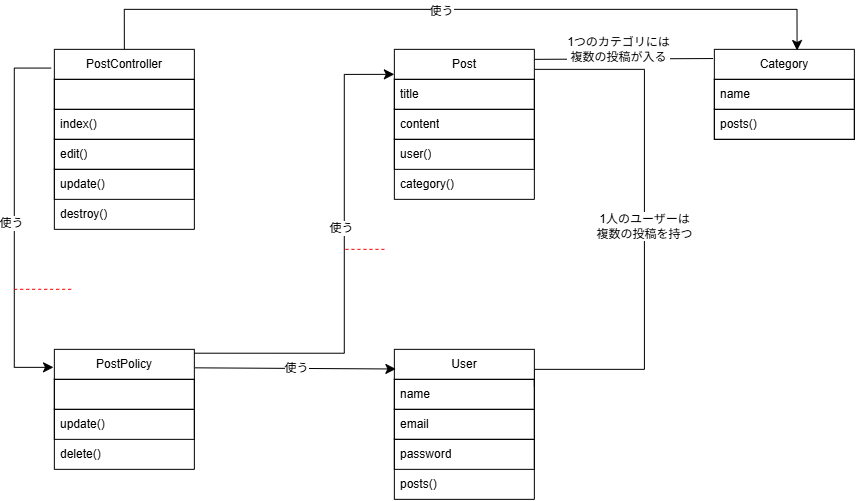

The diagram above was exported from draw.io. Its source (the exported page's mxGraphModel, read from the mxfile embedded in the PNG):
<mxGraphModel dx="2379" dy="1482" grid="1" gridSize="5" guides="1" tooltips="1" connect="1" arrows="1" fold="1" page="0" pageScale="1" pageWidth="827" pageHeight="1169" math="0" shadow="0">
  <root>
    <mxCell id="0" />
    <mxCell id="1" parent="0" />
    <mxCell id="Jo6atPnchkqDRjxGONis-164" edge="1" parent="1" style="edgeStyle=orthogonalEdgeStyle;rounded=0;orthogonalLoop=1;jettySize=auto;html=1;exitX=1;exitY=0.25;exitDx=0;exitDy=0;fontSize=12;startSize=8;endSize=8;entryX=1.003;entryY=0.136;entryDx=0;entryDy=0;entryPerimeter=0;endArrow=none;endFill=0;">
      <mxGeometry relative="1" as="geometry">
        <Array as="points">
          <mxPoint x="-520" y="-60" />
          <mxPoint x="-410" y="-60" />
          <mxPoint x="-410" y="-360" />
        </Array>
        <mxPoint x="-520" y="-42.9" as="sourcePoint" />
        <mxPoint x="-519.5799999999999" y="-360" as="targetPoint" />
      </mxGeometry>
    </mxCell>
    <mxCell id="Jo6atPnchkqDRjxGONis-165" connectable="0" parent="Jo6atPnchkqDRjxGONis-164" style="edgeLabel;html=1;align=center;verticalAlign=middle;resizable=0;points=[];fontSize=12;" value="1人のユーザーは&lt;div&gt;複数の投稿を持つ&lt;/div&gt;" vertex="1">
      <mxGeometry relative="1" x="0.1098" y="-2" as="geometry">
        <mxPoint x="-2" y="27" as="offset" />
      </mxGeometry>
    </mxCell>
    <mxCell id="Jo6atPnchkqDRjxGONis-114" parent="1" style="swimlane;fontStyle=0;childLayout=stackLayout;horizontal=1;startSize=30;horizontalStack=0;resizeParent=1;resizeParentMax=0;resizeLast=0;collapsible=1;marginBottom=0;whiteSpace=wrap;html=1;" value="User" vertex="1">
      <mxGeometry height="150" width="140" x="-660" y="-80" as="geometry" />
    </mxCell>
    <mxCell id="Jo6atPnchkqDRjxGONis-115" parent="Jo6atPnchkqDRjxGONis-114" style="text;strokeColor=default;fillColor=none;align=left;verticalAlign=middle;spacingLeft=4;spacingRight=4;overflow=hidden;points=[[0,0.5],[1,0.5]];portConstraint=eastwest;rotatable=0;whiteSpace=wrap;html=1;" value="name" vertex="1">
      <mxGeometry height="30" width="140" y="30" as="geometry" />
    </mxCell>
    <mxCell id="Jo6atPnchkqDRjxGONis-120" parent="Jo6atPnchkqDRjxGONis-114" style="text;strokeColor=default;fillColor=none;align=left;verticalAlign=middle;spacingLeft=4;spacingRight=4;overflow=hidden;points=[[0,0.5],[1,0.5]];portConstraint=eastwest;rotatable=0;whiteSpace=wrap;html=1;" value="email" vertex="1">
      <mxGeometry height="30" width="140" y="60" as="geometry" />
    </mxCell>
    <mxCell id="Jo6atPnchkqDRjxGONis-116" parent="Jo6atPnchkqDRjxGONis-114" style="text;strokeColor=default;fillColor=none;align=left;verticalAlign=middle;spacingLeft=4;spacingRight=4;overflow=hidden;points=[[0,0.5],[1,0.5]];portConstraint=eastwest;rotatable=0;whiteSpace=wrap;html=1;" value="password" vertex="1">
      <mxGeometry height="30" width="140" y="90" as="geometry" />
    </mxCell>
    <mxCell id="Jo6atPnchkqDRjxGONis-117" parent="Jo6atPnchkqDRjxGONis-114" style="text;strokeColor=none;fillColor=none;align=left;verticalAlign=middle;spacingLeft=4;spacingRight=4;overflow=hidden;points=[[0,0.5],[1,0.5]];portConstraint=eastwest;rotatable=0;whiteSpace=wrap;html=1;" value="posts()" vertex="1">
      <mxGeometry height="30" width="140" y="120" as="geometry" />
    </mxCell>
    <mxCell id="Jo6atPnchkqDRjxGONis-168" edge="1" parent="1" style="curved=1;rounded=0;orthogonalLoop=1;jettySize=auto;html=1;exitX=1;exitY=0;exitDx=0;exitDy=0;fontSize=12;startSize=8;endSize=8;entryX=-0.009;entryY=0.102;entryDx=0;entryDy=0;entryPerimeter=0;endArrow=none;endFill=0;" target="Jo6atPnchkqDRjxGONis-126">
      <mxGeometry relative="1" as="geometry">
        <mxPoint x="-520" y="-370" as="sourcePoint" />
        <mxPoint x="-395" y="-370" as="targetPoint" />
      </mxGeometry>
    </mxCell>
    <mxCell id="Jo6atPnchkqDRjxGONis-169" connectable="0" parent="Jo6atPnchkqDRjxGONis-168" style="edgeLabel;html=1;align=center;verticalAlign=middle;resizable=0;points=[];fontSize=12;" value="1つのカテゴリには&lt;div&gt;複数の投稿が入る&lt;/div&gt;" vertex="1">
      <mxGeometry relative="1" x="-0.0691" y="-1" as="geometry">
        <mxPoint y="-11" as="offset" />
      </mxGeometry>
    </mxCell>
    <mxCell id="Jo6atPnchkqDRjxGONis-121" parent="1" style="swimlane;fontStyle=0;childLayout=stackLayout;horizontal=1;startSize=30;horizontalStack=0;resizeParent=1;resizeParentMax=0;resizeLast=0;collapsible=1;marginBottom=0;whiteSpace=wrap;html=1;" value="Post" vertex="1">
      <mxGeometry height="150" width="140" x="-660" y="-380" as="geometry" />
    </mxCell>
    <mxCell id="Jo6atPnchkqDRjxGONis-122" parent="Jo6atPnchkqDRjxGONis-121" style="text;strokeColor=default;fillColor=none;align=left;verticalAlign=middle;spacingLeft=4;spacingRight=4;overflow=hidden;points=[[0,0.5],[1,0.5]];portConstraint=eastwest;rotatable=0;whiteSpace=wrap;html=1;" value="title" vertex="1">
      <mxGeometry height="30" width="140" y="30" as="geometry" />
    </mxCell>
    <mxCell id="Jo6atPnchkqDRjxGONis-123" parent="Jo6atPnchkqDRjxGONis-121" style="text;strokeColor=default;fillColor=none;align=left;verticalAlign=middle;spacingLeft=4;spacingRight=4;overflow=hidden;points=[[0,0.5],[1,0.5]];portConstraint=eastwest;rotatable=0;whiteSpace=wrap;html=1;" value="content" vertex="1">
      <mxGeometry height="30" width="140" y="60" as="geometry" />
    </mxCell>
    <mxCell id="Jo6atPnchkqDRjxGONis-124" parent="Jo6atPnchkqDRjxGONis-121" style="text;strokeColor=default;fillColor=none;align=left;verticalAlign=middle;spacingLeft=4;spacingRight=4;overflow=hidden;points=[[0,0.5],[1,0.5]];portConstraint=eastwest;rotatable=0;whiteSpace=wrap;html=1;" value="user()" vertex="1">
      <mxGeometry height="30" width="140" y="90" as="geometry" />
    </mxCell>
    <mxCell id="Jo6atPnchkqDRjxGONis-125" parent="Jo6atPnchkqDRjxGONis-121" style="text;strokeColor=none;fillColor=none;align=left;verticalAlign=middle;spacingLeft=4;spacingRight=4;overflow=hidden;points=[[0,0.5],[1,0.5]];portConstraint=eastwest;rotatable=0;whiteSpace=wrap;html=1;" value="category()" vertex="1">
      <mxGeometry height="30" width="140" y="120" as="geometry" />
    </mxCell>
    <mxCell id="Jo6atPnchkqDRjxGONis-126" parent="1" style="swimlane;fontStyle=0;childLayout=stackLayout;horizontal=1;startSize=30;horizontalStack=0;resizeParent=1;resizeParentMax=0;resizeLast=0;collapsible=1;marginBottom=0;whiteSpace=wrap;html=1;" value="Category" vertex="1">
      <mxGeometry height="90" width="140" x="-340" y="-380" as="geometry" />
    </mxCell>
    <mxCell id="Jo6atPnchkqDRjxGONis-127" parent="Jo6atPnchkqDRjxGONis-126" style="text;strokeColor=default;fillColor=none;align=left;verticalAlign=middle;spacingLeft=4;spacingRight=4;overflow=hidden;points=[[0,0.5],[1,0.5]];portConstraint=eastwest;rotatable=0;whiteSpace=wrap;html=1;" value="name" vertex="1">
      <mxGeometry height="30" width="140" y="30" as="geometry" />
    </mxCell>
    <mxCell id="Jo6atPnchkqDRjxGONis-128" parent="Jo6atPnchkqDRjxGONis-126" style="text;strokeColor=default;fillColor=none;align=left;verticalAlign=middle;spacingLeft=4;spacingRight=4;overflow=hidden;points=[[0,0.5],[1,0.5]];portConstraint=eastwest;rotatable=0;whiteSpace=wrap;html=1;" value="posts()" vertex="1">
      <mxGeometry height="30" width="140" y="60" as="geometry" />
    </mxCell>
    <mxCell id="Jo6atPnchkqDRjxGONis-172" edge="1" parent="1" source="Jo6atPnchkqDRjxGONis-131" style="edgeStyle=orthogonalEdgeStyle;rounded=0;orthogonalLoop=1;jettySize=auto;html=1;exitX=0.5;exitY=0;exitDx=0;exitDy=0;fontSize=12;startSize=8;endSize=8;entryX=0.591;entryY=0.013;entryDx=0;entryDy=0;entryPerimeter=0;" target="Jo6atPnchkqDRjxGONis-126">
      <mxGeometry relative="1" as="geometry">
        <Array as="points">
          <mxPoint x="-930" y="-420" />
          <mxPoint x="-257.3" y="-420" />
        </Array>
        <mxPoint x="-235" y="-475" as="targetPoint" />
      </mxGeometry>
    </mxCell>
    <mxCell id="Jo6atPnchkqDRjxGONis-173" connectable="0" parent="Jo6atPnchkqDRjxGONis-172" style="edgeLabel;html=1;align=center;verticalAlign=middle;resizable=0;points=[];fontSize=12;" value="使う" vertex="1">
      <mxGeometry relative="1" x="-0.0569" y="-3" as="geometry">
        <mxPoint x="1" y="-1" as="offset" />
      </mxGeometry>
    </mxCell>
    <mxCell id="Jo6atPnchkqDRjxGONis-131" parent="1" style="swimlane;fontStyle=0;childLayout=stackLayout;horizontal=1;startSize=30;horizontalStack=0;resizeParent=1;resizeParentMax=0;resizeLast=0;collapsible=1;marginBottom=0;whiteSpace=wrap;html=1;" value="PostController" vertex="1">
      <mxGeometry height="180" width="140" x="-1000" y="-380" as="geometry" />
    </mxCell>
    <mxCell id="Jo6atPnchkqDRjxGONis-132" parent="Jo6atPnchkqDRjxGONis-131" style="text;strokeColor=default;fillColor=none;align=left;verticalAlign=middle;spacingLeft=4;spacingRight=4;overflow=hidden;points=[[0,0.5],[1,0.5]];portConstraint=eastwest;rotatable=0;whiteSpace=wrap;html=1;" value="" vertex="1">
      <mxGeometry height="30" width="140" y="30" as="geometry" />
    </mxCell>
    <mxCell id="Jo6atPnchkqDRjxGONis-133" parent="Jo6atPnchkqDRjxGONis-131" style="text;strokeColor=default;fillColor=none;align=left;verticalAlign=middle;spacingLeft=4;spacingRight=4;overflow=hidden;points=[[0,0.5],[1,0.5]];portConstraint=eastwest;rotatable=0;whiteSpace=wrap;html=1;" value="index()" vertex="1">
      <mxGeometry height="30" width="140" y="60" as="geometry" />
    </mxCell>
    <mxCell id="Jo6atPnchkqDRjxGONis-134" parent="Jo6atPnchkqDRjxGONis-131" style="text;strokeColor=default;fillColor=none;align=left;verticalAlign=middle;spacingLeft=4;spacingRight=4;overflow=hidden;points=[[0,0.5],[1,0.5]];portConstraint=eastwest;rotatable=0;whiteSpace=wrap;html=1;" value="edit()" vertex="1">
      <mxGeometry height="30" width="140" y="90" as="geometry" />
    </mxCell>
    <mxCell id="Jo6atPnchkqDRjxGONis-135" parent="Jo6atPnchkqDRjxGONis-131" style="text;strokeColor=default;fillColor=none;align=left;verticalAlign=middle;spacingLeft=4;spacingRight=4;overflow=hidden;points=[[0,0.5],[1,0.5]];portConstraint=eastwest;rotatable=0;whiteSpace=wrap;html=1;" value="update()" vertex="1">
      <mxGeometry height="30" width="140" y="120" as="geometry" />
    </mxCell>
    <mxCell id="Jo6atPnchkqDRjxGONis-136" parent="Jo6atPnchkqDRjxGONis-131" style="text;strokeColor=none;fillColor=none;align=left;verticalAlign=middle;spacingLeft=4;spacingRight=4;overflow=hidden;points=[[0,0.5],[1,0.5]];portConstraint=eastwest;rotatable=0;whiteSpace=wrap;html=1;" value="destroy()" vertex="1">
      <mxGeometry height="30" width="140" y="150" as="geometry" />
    </mxCell>
    <mxCell id="Jo6atPnchkqDRjxGONis-137" parent="1" style="swimlane;fontStyle=0;childLayout=stackLayout;horizontal=1;startSize=30;horizontalStack=0;resizeParent=1;resizeParentMax=0;resizeLast=0;collapsible=1;marginBottom=0;whiteSpace=wrap;html=1;" value="PostPolicy" vertex="1">
      <mxGeometry height="120" width="140" x="-1000" y="-80" as="geometry" />
    </mxCell>
    <mxCell id="Jo6atPnchkqDRjxGONis-138" parent="Jo6atPnchkqDRjxGONis-137" style="text;strokeColor=default;fillColor=none;align=left;verticalAlign=middle;spacingLeft=4;spacingRight=4;overflow=hidden;points=[[0,0.5],[1,0.5]];portConstraint=eastwest;rotatable=0;whiteSpace=wrap;html=1;" value="" vertex="1">
      <mxGeometry height="30" width="140" y="30" as="geometry" />
    </mxCell>
    <mxCell id="Jo6atPnchkqDRjxGONis-141" parent="Jo6atPnchkqDRjxGONis-137" style="text;strokeColor=default;fillColor=none;align=left;verticalAlign=middle;spacingLeft=4;spacingRight=4;overflow=hidden;points=[[0,0.5],[1,0.5]];portConstraint=eastwest;rotatable=0;whiteSpace=wrap;html=1;" value="update()" vertex="1">
      <mxGeometry height="30" width="140" y="60" as="geometry" />
    </mxCell>
    <mxCell id="Jo6atPnchkqDRjxGONis-142" parent="Jo6atPnchkqDRjxGONis-137" style="text;strokeColor=none;fillColor=none;align=left;verticalAlign=middle;spacingLeft=4;spacingRight=4;overflow=hidden;points=[[0,0.5],[1,0.5]];portConstraint=eastwest;rotatable=0;whiteSpace=wrap;html=1;" value="delete()" vertex="1">
      <mxGeometry height="30" width="140" y="90" as="geometry" />
    </mxCell>
    <mxCell id="Jo6atPnchkqDRjxGONis-147" edge="1" parent="1" source="Jo6atPnchkqDRjxGONis-131" style="endArrow=classic;html=1;rounded=0;fontSize=12;startSize=8;endSize=8;edgeStyle=orthogonalEdgeStyle;exitX=-0.023;exitY=0.104;exitDx=0;exitDy=0;exitPerimeter=0;entryX=-0.006;entryY=0.15;entryDx=0;entryDy=0;entryPerimeter=0;" target="Jo6atPnchkqDRjxGONis-137" value="">
      <mxGeometry height="50" relative="1" width="50" as="geometry">
        <Array as="points">
          <mxPoint x="-1040" y="-361.3" />
          <mxPoint x="-1040" y="-62" />
        </Array>
        <mxPoint x="-1025" y="-360" as="sourcePoint" />
        <mxPoint x="-1105" y="-360" as="targetPoint" />
      </mxGeometry>
    </mxCell>
    <mxCell id="Jo6atPnchkqDRjxGONis-148" connectable="0" parent="Jo6atPnchkqDRjxGONis-147" style="edgeLabel;html=1;align=center;verticalAlign=middle;resizable=0;points=[];fontSize=12;" value="使う" vertex="1">
      <mxGeometry relative="1" x="0.0216" y="-3" as="geometry">
        <mxPoint as="offset" />
      </mxGeometry>
    </mxCell>
    <mxCell id="Jo6atPnchkqDRjxGONis-150" edge="1" parent="1" style="endArrow=none;dashed=1;html=1;rounded=0;fontSize=12;startSize=8;endSize=8;curved=1;strokeColor=light-dark(#fa0000, #ededed);" value="">
      <mxGeometry height="50" relative="1" width="50" as="geometry">
        <mxPoint x="-1040" y="-140" as="sourcePoint" />
        <mxPoint x="-980" y="-140" as="targetPoint" />
      </mxGeometry>
    </mxCell>
    <mxCell id="Jo6atPnchkqDRjxGONis-152" edge="1" parent="1" style="edgeStyle=orthogonalEdgeStyle;rounded=0;orthogonalLoop=1;jettySize=auto;html=1;exitX=1;exitY=0;exitDx=0;exitDy=0;entryX=0;entryY=0.141;entryDx=0;entryDy=0;entryPerimeter=0;fontSize=12;startSize=8;endSize=8;">
      <mxGeometry relative="1" as="geometry">
        <Array as="points">
          <mxPoint x="-710" y="-76.08" />
          <mxPoint x="-710" y="-355" />
        </Array>
        <mxPoint x="-860" y="-76.15" as="sourcePoint" />
        <mxPoint x="-660" y="-355" as="targetPoint" />
      </mxGeometry>
    </mxCell>
    <mxCell id="Jo6atPnchkqDRjxGONis-153" connectable="0" parent="Jo6atPnchkqDRjxGONis-152" style="edgeLabel;html=1;align=center;verticalAlign=middle;resizable=0;points=[];fontSize=12;" value="使う" vertex="1">
      <mxGeometry relative="1" x="0.1501" y="3" as="geometry">
        <mxPoint as="offset" />
      </mxGeometry>
    </mxCell>
    <mxCell id="Jo6atPnchkqDRjxGONis-157" edge="1" parent="1" source="Jo6atPnchkqDRjxGONis-137" style="endArrow=classic;html=1;rounded=0;fontSize=12;startSize=8;endSize=8;curved=1;entryX=0.011;entryY=0.131;entryDx=0;entryDy=0;entryPerimeter=0;exitX=1.005;exitY=0.154;exitDx=0;exitDy=0;exitPerimeter=0;" target="Jo6atPnchkqDRjxGONis-114" value="">
      <mxGeometry height="50" relative="1" width="50" as="geometry">
        <mxPoint x="-855" y="-60.35" as="sourcePoint" />
        <mxPoint x="-665" y="-59.45" as="targetPoint" />
      </mxGeometry>
    </mxCell>
    <mxCell id="Jo6atPnchkqDRjxGONis-158" connectable="0" parent="Jo6atPnchkqDRjxGONis-157" style="edgeLabel;html=1;align=center;verticalAlign=middle;resizable=0;points=[];fontSize=12;" value="使う" vertex="1">
      <mxGeometry relative="1" x="0.0071" y="1" as="geometry">
        <mxPoint as="offset" />
      </mxGeometry>
    </mxCell>
    <mxCell id="Jo6atPnchkqDRjxGONis-161" edge="1" parent="1" style="endArrow=none;dashed=1;html=1;rounded=0;fontSize=12;startSize=8;endSize=8;curved=1;fontColor=#FF0000;strokeColor=light-dark(#fc0303, #ededed);" value="">
      <mxGeometry height="50" relative="1" width="50" as="geometry">
        <mxPoint x="-670" y="-180" as="sourcePoint" />
        <mxPoint x="-710" y="-180" as="targetPoint" />
      </mxGeometry>
    </mxCell>
  </root>
</mxGraphModel>